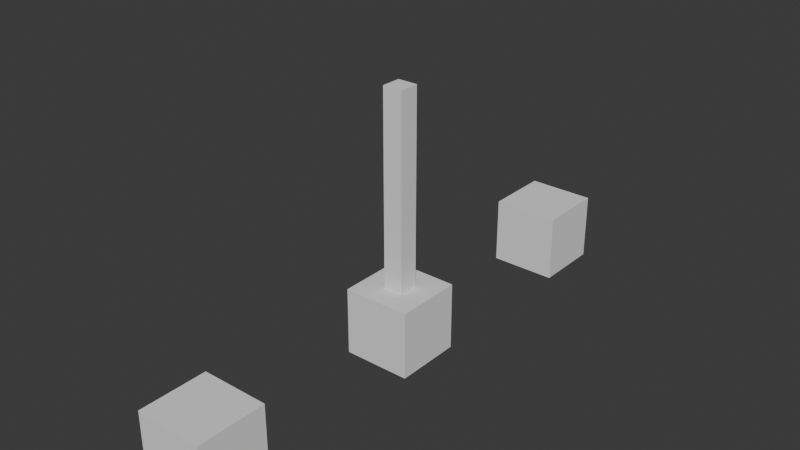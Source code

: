 # Source: FloatingRock.blend  (saved by Blender 4.0.36; exported with 4.5.12 LTS)
import bpy
from mathutils import Matrix  # noqa: F401  (used for matrix-valued properties, if any)

bpy.ops.wm.read_factory_settings(use_empty=True)
scene = bpy.context.scene
scene.name = 'Scene'

# ---- collections
col_collection = bpy.data.collections.new('Collection'); scene.collection.children.link(col_collection)

# ---- world
world_world = bpy.data.worlds.new('World'); scene.world = world_world
world_world.use_nodes = True; world_world.node_tree.nodes.clear()
_N = world_world.node_tree.nodes; _L = world_world.node_tree.links
n0 = _N.new('ShaderNodeOutputWorld'); n0.name = 'World Output'; n0.location = (300, 300)
n1 = _N.new('ShaderNodeBackground'); n1.name = 'Background'; n1.location = (10, 300)
n1.inputs[0].default_value = (0.05088, 0.05088, 0.05088, 1.0)
_L.new(n1.outputs[0], n0.inputs[0])
n0.is_active_output = True
world_world.color = (0.05088, 0.05088, 0.05088)
world_world.use_sun_shadow = False
world_world.sun_shadow_jitter_overblur = 0.0

# ---- meshes
me_cube_003 = bpy.data.meshes.new('Cube.003')
me_cube_003.from_pydata([(-1.0, -1.0, -1.0), (-1.0, -1.0, 1.0), (-1.0, 1.0, -1.0), (-1.0, 1.0, 1.0), (1.0, -1.0, -1.0), (1.0, -1.0, 1.0), (1.0, 1.0, -1.0), (1.0, 1.0, 1.0)], [], [(0, 1, 3, 2), (2, 3, 7, 6), (6, 7, 5, 4), (4, 5, 1, 0), (2, 6, 4, 0), (7, 3, 1, 5)])
_uv = me_cube_003.uv_layers.new(name='UVMap')
_uv.uv.foreach_set('vector', [0.375, 0.0, 0.625, 0.0, 0.625, 0.25, 0.375, 0.25, 0.375, 0.25, 0.625, 0.25, 0.625, 0.5, 0.375, 0.5, 0.375, 0.5, 0.625, 0.5, 0.625, 0.75, 0.375, 0.75, 0.375, 0.75, 0.625, 0.75, 0.625, 1.0, 0.375, 1.0, 0.125, 0.5, 0.375, 0.5, 0.375, 0.75, 0.125, 0.75, 0.625, 0.5, 0.875, 0.5, 0.875, 0.75, 0.625, 0.75])
me_cube_003.update()
me_cube_004 = bpy.data.meshes.new('Cube.004')
me_cube_004.from_pydata([(-1.0, -1.0, -1.0), (-0.2951, -0.2951, 1.0), (-1.0, 1.0, -1.0), (-0.2951, 0.2951, 1.0), (1.0, -1.0, -1.0), (0.2951, -0.2951, 1.0), (1.0, 1.0, -1.0), (0.2951, 0.2951, 1.0), (-1.0, -1.0, 1.0), (-1.0, 1.0, 1.0), (1.0, 1.0, 1.0), (1.0, -1.0, 1.0), (-0.2951, -0.2951, 6.741), (-0.2951, 0.2951, 6.741), (0.2951, 0.2951, 6.741), (0.2951, -0.2951, 6.741)], [], [(0, 8, 9, 2), (2, 9, 10, 6), (6, 10, 11, 4), (4, 11, 8, 0), (2, 6, 4, 0), (5, 7, 14, 15), (1, 3, 9, 8), (3, 7, 10, 9), (7, 5, 11, 10), (5, 1, 8, 11), (14, 13, 12, 15), (3, 1, 12, 13), (1, 5, 15, 12), (7, 3, 13, 14)])
_uv = me_cube_004.uv_layers.new(name='UVMap')
_uv.uv.foreach_set('vector', [0.375, 0.0, 0.625, 0.0, 0.625, 0.25, 0.375, 0.25, 0.375, 0.25, 0.625, 0.25, 0.625, 0.5, 0.375, 0.5, 0.375, 0.5, 0.625, 0.5, 0.625, 0.75, 0.375, 0.75, 0.375, 0.75, 0.625, 0.75, 0.625, 1.0, 0.375, 1.0, 0.125, 0.5, 0.375, 0.5, 0.375, 0.75, 0.125, 0.75, 0.7131, 0.6619, 0.7131, 0.5881, 0.7131, 0.5881, 0.7131, 0.6619, 0.7869, 0.6619, 0.7869, 0.5881, 0.875, 0.5, 0.875, 0.75, 0.7869, 0.5881, 0.7131, 0.5881, 0.625, 0.5, 0.875, 0.5, 0.7131, 0.5881, 0.7131, 0.6619, 0.625, 0.75, 0.625, 0.5, 0.7131, 0.6619, 0.7869, 0.6619, 0.875, 0.75, 0.625, 0.75, 0.7131, 0.5881, 0.7869, 0.5881, 0.7869, 0.6619, 0.7131, 0.6619, 0.7869, 0.5881, 0.7869, 0.6619, 0.7869, 0.6619, 0.7869, 0.5881, 0.7869, 0.6619, 0.7131, 0.6619, 0.7131, 0.6619, 0.7869, 0.6619, 0.7131, 0.5881, 0.7869, 0.5881, 0.7869, 0.5881, 0.7131, 0.5881])
me_cube_004.update()
me_cube_005 = bpy.data.meshes.new('Cube.005')
me_cube_005.from_pydata([(-1.0, -1.0, -1.0), (-1.0, -1.0, 1.0), (-1.0, 1.0, -1.0), (-1.0, 1.0, 1.0), (1.0, -1.0, -1.0), (1.0, -1.0, 1.0), (1.0, 1.0, -1.0), (1.0, 1.0, 1.0)], [], [(0, 1, 3, 2), (2, 3, 7, 6), (6, 7, 5, 4), (4, 5, 1, 0), (2, 6, 4, 0), (7, 3, 1, 5)])
_uv = me_cube_005.uv_layers.new(name='UVMap')
_uv.uv.foreach_set('vector', [0.375, 0.0, 0.625, 0.0, 0.625, 0.25, 0.375, 0.25, 0.375, 0.25, 0.625, 0.25, 0.625, 0.5, 0.375, 0.5, 0.375, 0.5, 0.625, 0.5, 0.625, 0.75, 0.375, 0.75, 0.375, 0.75, 0.625, 0.75, 0.625, 1.0, 0.375, 1.0, 0.125, 0.5, 0.375, 0.5, 0.375, 0.75, 0.125, 0.75, 0.625, 0.5, 0.875, 0.5, 0.875, 0.75, 0.625, 0.75])
me_cube_005.update()

# ---- objects
ob_empty = bpy.data.objects.new('Empty', None)
ob_rock0 = bpy.data.objects.new('Rock0', me_cube_003)
ob_rock0_001 = bpy.data.objects.new('Rock0.001', me_cube_004)
ob_rock0_002 = bpy.data.objects.new('Rock0.002', me_cube_005)

# ---- transforms, parenting, visibility, modifiers, constraints
ob_empty.location = (-2.78, 0.0, 0.0)
ob_rock0.location = (0.0, 0.0, 0.0)
ob_rock0_001.location = (0.0, -7.0, 0.0)
ob_rock0_002.location = (0.0, -14.0, 0.0)

# ---- collection membership
col_collection.objects.link(ob_empty)
col_collection.objects.link(ob_rock0)
col_collection.objects.link(ob_rock0_001)
col_collection.objects.link(ob_rock0_002)

# ---- scene / render settings (as saved in the file)
scene.frame_start = 1; scene.frame_end = 250; scene.frame_set(1)
scene.render.engine = 'BLENDER_EEVEE_NEXT'
scene.cycles.sampling_pattern = 'TABULATED_SOBOL'
bpy.context.view_layer.update()

# ---- added for rendering (the .blend has no active camera and no usable light): camera, sun
cam_auto = bpy.data.cameras.new('AutoCamera')
cam_auto.lens = 50.0
cam_auto.sensor_width = 36.0
cam_auto.clip_end = 1000.0
ob_auto_camera = bpy.data.objects.new('AutoCamera', cam_auto)
scene.collection.objects.link(ob_auto_camera)
ob_auto_camera.location = (16.5488, -26.8585, 16.1093)
ob_auto_camera.rotation_euler = (1.09748, -7.21219e-08, 0.694738)
scene.camera = ob_auto_camera
light_auto_sun = bpy.data.lights.new('AutoSun', 'SUN')
light_auto_sun.energy = 3.0
light_auto_sun.angle = 0.0523599
ob_auto_sun = bpy.data.objects.new('AutoSun', light_auto_sun)
scene.collection.objects.link(ob_auto_sun)
ob_auto_sun.rotation_euler = (0.872665, 0.174533, 0.523599)
bpy.context.view_layer.update()
